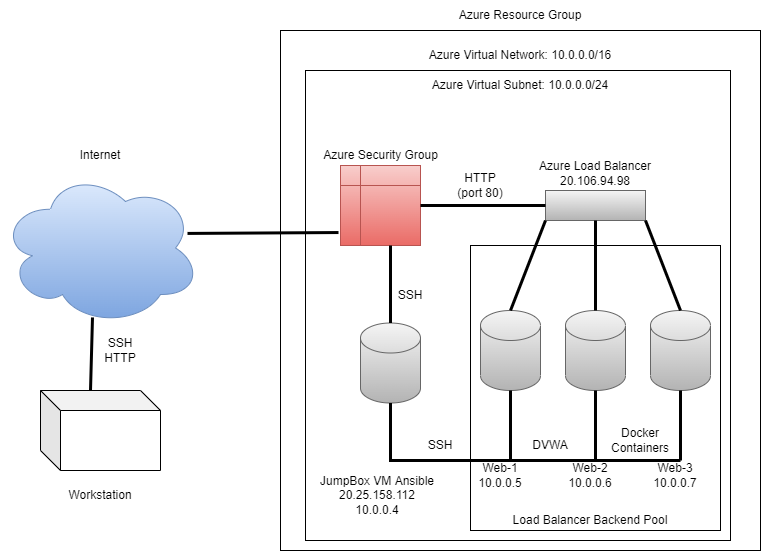

The diagram above was exported from draw.io. Its source (the exported page's mxGraphModel, read from the mxfile embedded in the PNG):
<mxGraphModel dx="1662" dy="762" grid="1" gridSize="10" guides="1" tooltips="1" connect="1" arrows="1" fold="1" page="1" pageScale="1" pageWidth="850" pageHeight="1100" math="0" shadow="0">
  <root>
    <mxCell id="0" />
    <mxCell id="1" parent="0" />
    <mxCell id="OsUQUtIkd0K_fHY2S-T4-1" value="" style="rounded=0;whiteSpace=wrap;html=1;" parent="1" vertex="1">
      <mxGeometry x="340" y="60" width="480" height="520" as="geometry" />
    </mxCell>
    <mxCell id="OsUQUtIkd0K_fHY2S-T4-2" value="" style="rounded=0;whiteSpace=wrap;html=1;" parent="1" vertex="1">
      <mxGeometry x="365" y="100" width="425" height="470" as="geometry" />
    </mxCell>
    <mxCell id="OsUQUtIkd0K_fHY2S-T4-3" value="" style="rounded=0;whiteSpace=wrap;html=1;strokeWidth=1;" parent="1" vertex="1">
      <mxGeometry x="530" y="275" width="250" height="285" as="geometry" />
    </mxCell>
    <mxCell id="OsUQUtIkd0K_fHY2S-T4-4" value="" style="ellipse;shape=cloud;whiteSpace=wrap;html=1;fillColor=#dae8fc;gradientColor=#7ea6e0;strokeColor=#6c8ebf;" parent="1" vertex="1">
      <mxGeometry x="60" y="200" width="200" height="155" as="geometry" />
    </mxCell>
    <mxCell id="OsUQUtIkd0K_fHY2S-T4-5" value="Internet" style="text;html=1;strokeColor=none;fillColor=none;align=center;verticalAlign=middle;whiteSpace=wrap;rounded=0;" parent="1" vertex="1">
      <mxGeometry x="85" y="170" width="150" height="30" as="geometry" />
    </mxCell>
    <mxCell id="OsUQUtIkd0K_fHY2S-T4-6" value="" style="shape=cylinder3;whiteSpace=wrap;html=1;boundedLbl=1;backgroundOutline=1;size=15;fillColor=#f5f5f5;gradientColor=#b3b3b3;strokeColor=#666666;" parent="1" vertex="1">
      <mxGeometry x="420" y="352.5" width="60" height="80" as="geometry" />
    </mxCell>
    <mxCell id="OsUQUtIkd0K_fHY2S-T4-7" value="" style="shape=cylinder3;whiteSpace=wrap;html=1;boundedLbl=1;backgroundOutline=1;size=15;fillColor=#f5f5f5;gradientColor=#b3b3b3;strokeColor=#666666;" parent="1" vertex="1">
      <mxGeometry x="710" y="340" width="60" height="80" as="geometry" />
    </mxCell>
    <mxCell id="OsUQUtIkd0K_fHY2S-T4-8" value="" style="shape=cylinder3;whiteSpace=wrap;html=1;boundedLbl=1;backgroundOutline=1;size=15;fillColor=#f5f5f5;gradientColor=#b3b3b3;strokeColor=#666666;" parent="1" vertex="1">
      <mxGeometry x="625" y="340" width="60" height="80" as="geometry" />
    </mxCell>
    <mxCell id="OsUQUtIkd0K_fHY2S-T4-9" value="" style="shape=cylinder3;whiteSpace=wrap;html=1;boundedLbl=1;backgroundOutline=1;size=15;fillStyle=auto;fillColor=#f5f5f5;gradientColor=#b3b3b3;strokeColor=#666666;" parent="1" vertex="1">
      <mxGeometry x="540" y="340" width="60" height="80" as="geometry" />
    </mxCell>
    <mxCell id="OsUQUtIkd0K_fHY2S-T4-10" value="" style="shape=internalStorage;whiteSpace=wrap;html=1;backgroundOutline=1;fillColor=#f8cecc;gradientColor=#ea6b66;strokeColor=#b85450;" parent="1" vertex="1">
      <mxGeometry x="400" y="195" width="80" height="80" as="geometry" />
    </mxCell>
    <mxCell id="OsUQUtIkd0K_fHY2S-T4-11" value="" style="rounded=0;whiteSpace=wrap;html=1;fillColor=#f5f5f5;gradientColor=#b3b3b3;strokeColor=#666666;" parent="1" vertex="1">
      <mxGeometry x="605" y="220" width="100" height="30" as="geometry" />
    </mxCell>
    <mxCell id="OsUQUtIkd0K_fHY2S-T4-12" value="" style="shape=cube;whiteSpace=wrap;html=1;boundedLbl=1;backgroundOutline=1;darkOpacity=0.05;darkOpacity2=0.1;" parent="1" vertex="1">
      <mxGeometry x="100" y="420" width="120" height="80" as="geometry" />
    </mxCell>
    <mxCell id="OsUQUtIkd0K_fHY2S-T4-13" value="Workstation" style="text;html=1;strokeColor=none;fillColor=none;align=center;verticalAlign=middle;whiteSpace=wrap;rounded=0;" parent="1" vertex="1">
      <mxGeometry x="95" y="510" width="130" height="30" as="geometry" />
    </mxCell>
    <mxCell id="OsUQUtIkd0K_fHY2S-T4-14" value="Azure Resource Group" style="text;html=1;strokeColor=none;fillColor=none;align=center;verticalAlign=middle;whiteSpace=wrap;rounded=0;" parent="1" vertex="1">
      <mxGeometry x="445" y="30" width="270" height="30" as="geometry" />
    </mxCell>
    <mxCell id="OsUQUtIkd0K_fHY2S-T4-15" value="Azure Virtual Network: 10.0.0.0/16" style="text;html=1;strokeColor=none;fillColor=none;align=center;verticalAlign=middle;whiteSpace=wrap;rounded=0;" parent="1" vertex="1">
      <mxGeometry x="460" y="70" width="240" height="30" as="geometry" />
    </mxCell>
    <mxCell id="OsUQUtIkd0K_fHY2S-T4-16" value="Azure Virtual Subnet: 10.0.0.0/24" style="text;html=1;strokeColor=none;fillColor=none;align=center;verticalAlign=middle;whiteSpace=wrap;rounded=0;" parent="1" vertex="1">
      <mxGeometry x="480" y="100" width="200" height="30" as="geometry" />
    </mxCell>
    <mxCell id="OsUQUtIkd0K_fHY2S-T4-17" value="SSH&lt;br&gt;HTTP" style="text;html=1;strokeColor=none;fillColor=none;align=center;verticalAlign=middle;whiteSpace=wrap;rounded=0;" parent="1" vertex="1">
      <mxGeometry x="150" y="340" width="60" height="80" as="geometry" />
    </mxCell>
    <mxCell id="OsUQUtIkd0K_fHY2S-T4-21" value="" style="endArrow=none;html=1;rounded=0;exitX=0;exitY=0;exitDx=50;exitDy=0;exitPerimeter=0;entryX=0.46;entryY=0.948;entryDx=0;entryDy=0;entryPerimeter=0;strokeWidth=3;" parent="1" source="OsUQUtIkd0K_fHY2S-T4-12" target="OsUQUtIkd0K_fHY2S-T4-4" edge="1">
      <mxGeometry width="50" height="50" relative="1" as="geometry">
        <mxPoint x="380" y="410" as="sourcePoint" />
        <mxPoint x="430" y="360" as="targetPoint" />
      </mxGeometry>
    </mxCell>
    <mxCell id="OsUQUtIkd0K_fHY2S-T4-22" value="" style="endArrow=none;html=1;rounded=0;exitX=0.935;exitY=0.406;exitDx=0;exitDy=0;exitPerimeter=0;entryX=-0.025;entryY=0.838;entryDx=0;entryDy=0;entryPerimeter=0;strokeWidth=3;" parent="1" source="OsUQUtIkd0K_fHY2S-T4-4" target="OsUQUtIkd0K_fHY2S-T4-10" edge="1">
      <mxGeometry width="50" height="50" relative="1" as="geometry">
        <mxPoint x="380" y="410" as="sourcePoint" />
        <mxPoint x="430" y="360" as="targetPoint" />
      </mxGeometry>
    </mxCell>
    <mxCell id="OsUQUtIkd0K_fHY2S-T4-23" value="" style="endArrow=none;html=1;rounded=0;entryX=0.5;entryY=0;entryDx=0;entryDy=0;entryPerimeter=0;exitX=0.625;exitY=1;exitDx=0;exitDy=0;exitPerimeter=0;strokeWidth=3;" parent="1" source="OsUQUtIkd0K_fHY2S-T4-10" target="OsUQUtIkd0K_fHY2S-T4-6" edge="1">
      <mxGeometry width="50" height="50" relative="1" as="geometry">
        <mxPoint x="380" y="410" as="sourcePoint" />
        <mxPoint x="430" y="360" as="targetPoint" />
      </mxGeometry>
    </mxCell>
    <mxCell id="OsUQUtIkd0K_fHY2S-T4-24" value="" style="endArrow=none;html=1;rounded=0;exitX=1;exitY=0.5;exitDx=0;exitDy=0;entryX=0;entryY=0.5;entryDx=0;entryDy=0;strokeWidth=3;" parent="1" source="OsUQUtIkd0K_fHY2S-T4-10" target="OsUQUtIkd0K_fHY2S-T4-11" edge="1">
      <mxGeometry width="50" height="50" relative="1" as="geometry">
        <mxPoint x="380" y="410" as="sourcePoint" />
        <mxPoint x="430" y="360" as="targetPoint" />
      </mxGeometry>
    </mxCell>
    <mxCell id="OsUQUtIkd0K_fHY2S-T4-25" value="" style="endArrow=none;html=1;rounded=0;exitX=0.5;exitY=1;exitDx=0;exitDy=0;exitPerimeter=0;strokeWidth=3;" parent="1" source="OsUQUtIkd0K_fHY2S-T4-6" edge="1">
      <mxGeometry width="50" height="50" relative="1" as="geometry">
        <mxPoint x="380" y="410" as="sourcePoint" />
        <mxPoint x="740" y="490" as="targetPoint" />
        <Array as="points">
          <mxPoint x="450" y="490" />
          <mxPoint x="740" y="490" />
        </Array>
      </mxGeometry>
    </mxCell>
    <mxCell id="OsUQUtIkd0K_fHY2S-T4-26" value="" style="endArrow=none;html=1;rounded=0;entryX=0.5;entryY=1;entryDx=0;entryDy=0;entryPerimeter=0;strokeWidth=3;" parent="1" target="OsUQUtIkd0K_fHY2S-T4-7" edge="1">
      <mxGeometry width="50" height="50" relative="1" as="geometry">
        <mxPoint x="740" y="490" as="sourcePoint" />
        <mxPoint x="430" y="360" as="targetPoint" />
      </mxGeometry>
    </mxCell>
    <mxCell id="OsUQUtIkd0K_fHY2S-T4-27" value="" style="endArrow=none;html=1;rounded=0;exitX=0.5;exitY=1;exitDx=0;exitDy=0;exitPerimeter=0;strokeWidth=3;" parent="1" source="OsUQUtIkd0K_fHY2S-T4-9" edge="1">
      <mxGeometry width="50" height="50" relative="1" as="geometry">
        <mxPoint x="380" y="410" as="sourcePoint" />
        <mxPoint x="570" y="490" as="targetPoint" />
      </mxGeometry>
    </mxCell>
    <mxCell id="OsUQUtIkd0K_fHY2S-T4-28" value="" style="endArrow=none;html=1;rounded=0;entryX=0.5;entryY=1;entryDx=0;entryDy=0;entryPerimeter=0;strokeWidth=3;" parent="1" target="OsUQUtIkd0K_fHY2S-T4-8" edge="1">
      <mxGeometry width="50" height="50" relative="1" as="geometry">
        <mxPoint x="655" y="490" as="sourcePoint" />
        <mxPoint x="430" y="360" as="targetPoint" />
      </mxGeometry>
    </mxCell>
    <mxCell id="OsUQUtIkd0K_fHY2S-T4-29" value="" style="endArrow=none;html=1;rounded=0;entryX=0.5;entryY=0;entryDx=0;entryDy=0;entryPerimeter=0;exitX=0;exitY=1;exitDx=0;exitDy=0;strokeWidth=3;" parent="1" source="OsUQUtIkd0K_fHY2S-T4-11" target="OsUQUtIkd0K_fHY2S-T4-9" edge="1">
      <mxGeometry width="50" height="50" relative="1" as="geometry">
        <mxPoint x="380" y="410" as="sourcePoint" />
        <mxPoint x="430" y="360" as="targetPoint" />
      </mxGeometry>
    </mxCell>
    <mxCell id="OsUQUtIkd0K_fHY2S-T4-30" value="" style="endArrow=none;html=1;rounded=0;entryX=1;entryY=1;entryDx=0;entryDy=0;exitX=0.5;exitY=0;exitDx=0;exitDy=0;exitPerimeter=0;strokeWidth=3;" parent="1" source="OsUQUtIkd0K_fHY2S-T4-7" target="OsUQUtIkd0K_fHY2S-T4-11" edge="1">
      <mxGeometry width="50" height="50" relative="1" as="geometry">
        <mxPoint x="380" y="410" as="sourcePoint" />
        <mxPoint x="430" y="360" as="targetPoint" />
      </mxGeometry>
    </mxCell>
    <mxCell id="OsUQUtIkd0K_fHY2S-T4-31" value="" style="endArrow=none;html=1;rounded=0;entryX=0.5;entryY=1;entryDx=0;entryDy=0;exitX=0.5;exitY=0;exitDx=0;exitDy=0;exitPerimeter=0;strokeWidth=3;" parent="1" source="OsUQUtIkd0K_fHY2S-T4-8" target="OsUQUtIkd0K_fHY2S-T4-11" edge="1">
      <mxGeometry width="50" height="50" relative="1" as="geometry">
        <mxPoint x="380" y="410" as="sourcePoint" />
        <mxPoint x="430" y="360" as="targetPoint" />
      </mxGeometry>
    </mxCell>
    <mxCell id="OsUQUtIkd0K_fHY2S-T4-32" value="SSH" style="text;html=1;strokeColor=none;fillColor=none;align=center;verticalAlign=middle;whiteSpace=wrap;rounded=0;fillStyle=auto;" parent="1" vertex="1">
      <mxGeometry x="440" y="310" width="60" height="30" as="geometry" />
    </mxCell>
    <mxCell id="OsUQUtIkd0K_fHY2S-T4-33" value="SSH" style="text;html=1;strokeColor=none;fillColor=none;align=center;verticalAlign=middle;whiteSpace=wrap;rounded=0;fillStyle=auto;" parent="1" vertex="1">
      <mxGeometry x="470" y="460" width="60" height="30" as="geometry" />
    </mxCell>
    <mxCell id="OsUQUtIkd0K_fHY2S-T4-36" value="Azure Load Balancer&lt;br&gt;20.106.94.98" style="text;html=1;strokeColor=none;fillColor=none;align=center;verticalAlign=middle;whiteSpace=wrap;rounded=0;fillStyle=auto;" parent="1" vertex="1">
      <mxGeometry x="580" y="185" width="150" height="35" as="geometry" />
    </mxCell>
    <mxCell id="OsUQUtIkd0K_fHY2S-T4-37" value="Azure Security Group" style="text;html=1;strokeColor=none;fillColor=none;align=center;verticalAlign=middle;whiteSpace=wrap;rounded=0;fillStyle=auto;" parent="1" vertex="1">
      <mxGeometry x="372.5" y="170" width="135" height="30" as="geometry" />
    </mxCell>
    <mxCell id="OsUQUtIkd0K_fHY2S-T4-38" value="HTTP (port 80)" style="text;html=1;strokeColor=none;fillColor=none;align=center;verticalAlign=middle;whiteSpace=wrap;rounded=0;fillStyle=auto;" parent="1" vertex="1">
      <mxGeometry x="510" y="200" width="60" height="30" as="geometry" />
    </mxCell>
    <mxCell id="OsUQUtIkd0K_fHY2S-T4-39" value="Docker&lt;br&gt;Containers" style="text;html=1;strokeColor=none;fillColor=none;align=center;verticalAlign=middle;whiteSpace=wrap;rounded=0;fillStyle=auto;" parent="1" vertex="1">
      <mxGeometry x="670" y="440" width="60" height="60" as="geometry" />
    </mxCell>
    <mxCell id="OsUQUtIkd0K_fHY2S-T4-43" value="DVWA" style="text;html=1;strokeColor=none;fillColor=none;align=center;verticalAlign=middle;whiteSpace=wrap;rounded=0;fillStyle=auto;" parent="1" vertex="1">
      <mxGeometry x="580" y="460" width="60" height="30" as="geometry" />
    </mxCell>
    <mxCell id="OsUQUtIkd0K_fHY2S-T4-45" value="JumpBox VM Ansible 20.25.158.112&lt;br&gt;10.0.0.4" style="text;html=1;strokeColor=none;fillColor=none;align=center;verticalAlign=middle;whiteSpace=wrap;rounded=0;fillStyle=auto;" parent="1" vertex="1">
      <mxGeometry x="372.5" y="490" width="127.5" height="70" as="geometry" />
    </mxCell>
    <mxCell id="OsUQUtIkd0K_fHY2S-T4-46" value="Web-1&lt;br&gt;10.0.0.5" style="text;html=1;strokeColor=none;fillColor=none;align=center;verticalAlign=middle;whiteSpace=wrap;rounded=0;fillStyle=auto;" parent="1" vertex="1">
      <mxGeometry x="530" y="490" width="60" height="30" as="geometry" />
    </mxCell>
    <mxCell id="OsUQUtIkd0K_fHY2S-T4-47" value="Web-2&lt;br&gt;10.0.0.6" style="text;html=1;strokeColor=none;fillColor=none;align=center;verticalAlign=middle;whiteSpace=wrap;rounded=0;fillStyle=auto;" parent="1" vertex="1">
      <mxGeometry x="620" y="490" width="60" height="30" as="geometry" />
    </mxCell>
    <mxCell id="OsUQUtIkd0K_fHY2S-T4-48" value="Web-3&lt;br&gt;10.0.0.7" style="text;html=1;strokeColor=none;fillColor=none;align=center;verticalAlign=middle;whiteSpace=wrap;rounded=0;fillStyle=auto;" parent="1" vertex="1">
      <mxGeometry x="705" y="490" width="60" height="30" as="geometry" />
    </mxCell>
    <mxCell id="OsUQUtIkd0K_fHY2S-T4-49" value="Load Balancer Backend Pool" style="text;html=1;strokeColor=none;fillColor=none;align=center;verticalAlign=middle;whiteSpace=wrap;rounded=0;fillStyle=auto;" parent="1" vertex="1">
      <mxGeometry x="540" y="535" width="220" height="30" as="geometry" />
    </mxCell>
  </root>
</mxGraphModel>